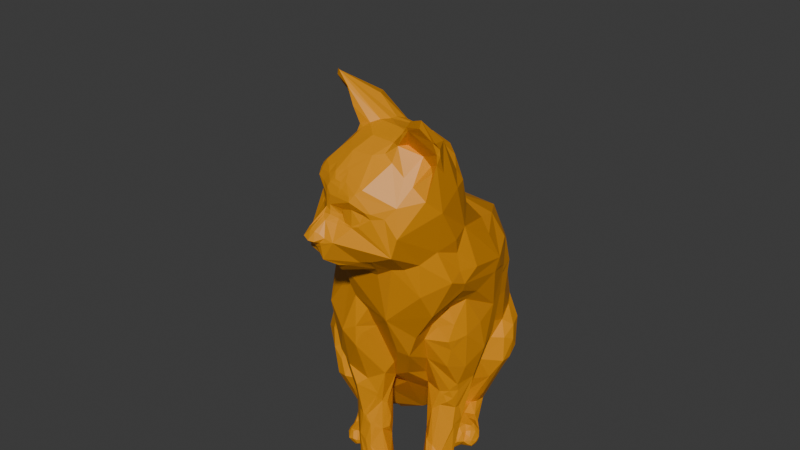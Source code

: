 # Source: Cat.blend  (saved by Blender 4.2.66; exported with 4.5.12 LTS)
import bpy
from mathutils import Matrix  # noqa: F401  (used for matrix-valued properties, if any)

bpy.ops.wm.read_factory_settings(use_empty=True)
scene = bpy.context.scene
scene.name = 'Scene'

# ---- collections
col_collection = bpy.data.collections.new('Collection'); scene.collection.children.link(col_collection)

# ---- materials (node trees are filled in below, after node groups)
mat_material_001 = bpy.data.materials.new('Material.001')

# ---- material node trees
mat_material_001.use_nodes = True; mat_material_001.node_tree.nodes.clear()
_N = mat_material_001.node_tree.nodes; _L = mat_material_001.node_tree.links
n0 = _N.new('ShaderNodeBsdfPrincipled'); n0.name = 'Principled BSDF'; n0.location = (10, 300)
n0.inputs[0].default_value = (0.8004, 0.3036, 0.0, 1.0)
n1 = _N.new('ShaderNodeOutputMaterial'); n1.name = 'Material Output'; n1.location = (300, 300)
_L.new(n0.outputs[0], n1.inputs[0])
n1.is_active_output = True

# ---- world
world_world = bpy.data.worlds.new('World'); scene.world = world_world
world_world.use_nodes = True; world_world.node_tree.nodes.clear()
_N = world_world.node_tree.nodes; _L = world_world.node_tree.links
n0 = _N.new('ShaderNodeOutputWorld'); n0.name = 'World Output'; n0.location = (300, 300)
n1 = _N.new('ShaderNodeBackground'); n1.name = 'Background'; n1.location = (10, 300)
n1.inputs[0].default_value = (0.05088, 0.05088, 0.05088, 1.0)
_L.new(n1.outputs[0], n0.inputs[0])
n0.is_active_output = True
world_world.color = (0.05088, 0.05088, 0.05088)
world_world.use_sun_shadow = False
world_world.sun_shadow_jitter_overblur = 0.0

# ---- meshes
me_low_poly_cat = bpy.data.meshes.new('Low_Poly_Cat')
me_low_poly_cat.from_pydata([(0.03908, 0.08609, 0.01098), (0.0456, 0.01823, 0.0003326), (0.01863, 0.1312, 0.003305), (0.009742, 0.1703, 0.233), (-0.01232, 0.128, 0.2917), (0.07404, 0.1051, 0.3472), (0.1987, -0.2712, 0.3782), (0.1501, -0.2368, 0.3341), (0.187, -0.2308, 0.2982), (-0.07497, 0.1686, 0.1271), (-0.06424, 0.1689, 0.1696), (-0.0569, 0.1812, 0.1172), (-0.05207, 0.02286, 0.01395), (-0.04376, 0.07919, 0.00985), (-0.01967, -0.008379, 0.01169), (-0.1137, 0.1317, 0.1523), (-0.1018, 0.1301, 0.07573), (-0.1323, 0.09804, 0.1428), (0.2029, 0.03737, 0.2925), (0.197, 0.0464, 0.3454), (0.2147, 0.02817, 0.3621), (0.2562, -0.2618, 0.4354), (0.2254, -0.2896, 0.4824), (0.1787, -0.06594, 0.1594), (0.1559, -0.118, 0.1555), (0.1435, -0.04969, 0.0873), (0.04092, -0.1206, 0.1069), (0.02308, -0.09034, 0.06292), (0.06974, -0.09353, 0.06814), (0.02359, -0.14, 0.2058), (0.05004, -0.1551, 0.2221), (0.03852, -0.1577, 0.2566), (0.08601, -0.1303, 0.1275), (0.05032, -0.132, 0.1338), (0.02852, -0.2017, 0.3627), (0.04825, -0.2079, 0.2439), (0.05434, -0.2372, 0.3431), (0.1112, 0.1131, 0.03326), (0.07221, 0.148, 0.0482), (0.1101, 0.1404, 0.0777), (0.03877, 0.1855, 0.1565), (0.111, 0.1543, 0.1812), (0.0675, 0.1607, 0.0715), (0.1105, 0.1455, 0.114), (0.1199, -0.2804, 0.454), (0.1287, -0.2599, 0.3914), (0.09654, -0.2592, 0.4824), (0.1037, -0.2435, 0.4146), (0.1959, 0.09203, 0.2133), (0.209, 0.06044, 0.2148), (0.2153, 0.05236, 0.1927), (0.1733, 0.02895, 0.07218), (0.1929, 0.01636, 0.1221), (0.1535, 0.01743, 0.04787), (0.2268, -0.1361, 0.1981), (0.2321, -0.1322, 0.2026), (0.2031, -0.1762, 0.2649), (0.218, -0.1269, 0.5426), (0.1669, -0.07354, 0.5177), (0.1707, -0.1259, 0.5602), (0.1101, -0.06824, 0.06699), (0.1391, -0.1463, 0.1755), (-0.102, 0.06341, 0.2203), (-0.08226, 0.008049, 0.2703), (-0.05055, 0.0647, 0.2869), (0.001236, 0.0322, 0.3787), (-0.04231, -0.009849, 0.3619), (0.003873, -0.03072, 0.4113), (-0.03677, -0.1222, 0.1171), (-0.01453, -0.1513, 0.1284), (-0.05047, -0.1179, 0.1428), (-0.05174, -0.09861, 0.09653), (-0.07602, -0.09648, 0.147), (-0.09022, -0.05929, 0.1069), (-0.05202, -0.1108, 0.1287), (0.009857, -0.142, 0.09991), (0.01199, -0.1089, 0.05394), (-0.003063, -0.1366, 0.1966), (-0.007439, -0.1514, 0.1589), (0.01139, -0.1461, 0.1679), (-0.1119, -0.04956, 0.1489), (-0.07841, -0.1034, 0.1789), (0.2428, -0.1737, 0.3096), (0.2491, -0.1682, 0.3417), (0.2274, -0.1813, 0.3355), (0.0332, -0.1959, 0.4067), (0.06853, -0.2152, 0.4269), (0.04148, -0.1624, 0.4517), (0.1064, 0.0163, 0.01886), (0.08142, 0.06226, 0.01226), (0.1145, 0.03118, 0.0003482), (0.1567, -0.008842, 0.1124), (0.128, 0.002718, 0.0504), (-0.04063, 0.1661, 0.2118), (0.05155, -0.1709, 0.2098), (0.05899, -0.1613, 0.1735), (0.06221, -0.18, 0.1576), (0.06855, -0.2315, 0.2545), (0.08479, -0.23, 0.2307), (0.09969, -0.2611, 0.3182), (0.1134, -0.1606, 0.06888), (0.1052, -0.1586, 0.0721), (0.1138, -0.1598, 0.08836), (0.1086, -0.1585, 0.08971), (-0.1056, 0.1052, 0.05582), (-0.08545, 0.136, 0.03417), (-0.08824, 0.09838, 0.02196), (-0.07407, -0.00593, 0.03806), (-0.04841, -0.0671, 0.04432), (-0.09886, -0.03277, 0.09478), (0.1437, -0.1827, 0.2112), (0.1335, -0.1928, 0.1558), (0.1209, -0.1628, 0.1862), (0.157, -0.2022, 0.2513), (-0.131, 0.02553, 0.1327), (-0.1276, 0.08436, 0.1195), (-0.09958, 0.04707, 0.042), (-0.1355, 0.05858, 0.1785), (-0.1118, -0.05111, 0.1856), (0.28, -0.1906, 0.5315), (0.2874, -0.167, 0.4582), (0.2771, -0.09298, 0.4389), (0.09017, -0.1553, 0.08633), (0.1069, -0.162, 0.02721), (0.1012, -0.003175, 0.03473), (0.04855, -0.0161, 0.01323), (0.07843, -0.1628, 0.0982), (0.09361, -0.1668, 0.02671), (0.08789, -0.1737, 0.02949), (-0.0878, 0.1436, 0.04974), (0.09105, -0.2292, 0.4655), (0.2174, -0.09822, 0.1093), (0.2229, -0.1086, 0.1085), (0.214, -0.1043, 0.08237), (0.204, -0.1419, 0.1549), (0.1901, -0.1454, 0.1411), (0.1986, -0.1534, 0.07532), (-0.06337, 0.1158, 0.01502), (0.02974, -0.05046, 0.02768), (0.05765, -0.06554, 0.03969), (0.208, -0.1006, 0.07219), (0.1967, -0.09165, 0.08745), (0.2094, -0.09666, 0.08724), (0.1547, 0.05472, 0.03761), (0.1672, 0.09002, 0.09224), (0.2034, 0.04321, 0.1368), (-0.09458, -0.06466, 0.2195), (-0.05173, -0.09722, 0.2345), (-0.07881, -0.05487, 0.2399), (-0.04965, -0.1235, 0.1954), (0.2113, -0.1944, 0.3128), (0.2031, -0.2212, 0.2913), (0.2791, -0.1888, 0.4233), (0.2216, -0.1868, 0.3422), (0.2588, -0.1814, 0.3943), (0.1836, -0.008771, 0.1679), (0.2101, 0.03169, 0.2029), (0.1952, 0.01249, 0.2072), (-0.04931, -0.1032, 0.3116), (-0.01976, -0.1299, 0.2805), (-0.01328, -0.1438, 0.326), (-0.01864, -0.1285, 0.3676), (0.006653, -0.1014, 0.4322), (-0.06117, -0.04008, 0.3387), (0.1496, -0.2443, 0.3482), (0.1487, -0.2552, 0.373), (0.1308, 0.1306, 0.1031), (0.1235, 0.1394, 0.1319), (0.1599, 0.1194, 0.1579), (-0.02037, -0.1006, 0.04557), (-0.001525, -0.1141, 0.04873), (0.2122, -0.1502, 0.05904), (0.1149, 0.09661, 0.01397), (0.01674, -0.05972, 0.02295), (0.04378, -0.09806, 0.03352), (0.04716, -0.09509, 0.02102), (0.1329, -0.2522, 0.3204), (0.1389, -0.2487, 0.3348), (0.2558, -0.07327, 0.2879), (0.2148, -0.03746, 0.255), (0.2387, -0.03174, 0.3375), (0.1154, -0.2206, 0.2111), (0.1278, -0.2104, 0.181), (0.1443, -0.2104, 0.2281), (-0.1147, 0.1227, 0.1796), (0.1987, -0.03697, 0.2491), (0.1754, -0.09422, 0.1517), (0.1889, -0.07146, 0.1444), (0.1993, -0.2899, 0.4659), (0.1358, -0.2837, 0.4635), (0.06905, -0.196, 0.1483), (0.07934, -0.2057, 0.1054), (0.09025, -0.214, 0.158), (0.1586, -0.03023, 0.4918), (0.1137, 0.00446, 0.4548), (0.07661, -0.02901, 0.4711), (0.04294, -0.007092, 0.4265), (0.04058, 0.06309, 0.3812), (-0.09055, -0.02275, 0.2386), (-0.07167, -0.05293, 0.3037), (0.07424, -0.2203, 0.2138), (0.05415, -0.2052, 0.2255), (0.0685, 0.1724, 0.2003), (0.003047, 0.1828, 0.1975), (0.0003403, 0.1887, 0.1536), (0.2618, -0.05875, 0.4053), (0.2634, -0.08485, 0.3466), (0.2571, -0.05865, 0.3501), (0.2365, -0.02435, 0.393), (0.07579, -0.1897, 0.05482), (0.07541, 0.1255, 0.02622), (0.06845, -0.1485, 0.4769), (0.1007, -0.1038, 0.5077), (0.1352, -0.08314, 0.5179), (0.06494, -0.08191, 0.4854), (0.1344, -0.1287, 0.5529), (0.04386, 0.1293, 0.009973), (-0.007071, 0.1124, 0.006711), (0.2491, -0.1347, 0.2467), (0.2319, -0.1615, 0.2534), (0.2438, -0.1042, 0.2117), (0.1508, 0.1266, 0.2296), (0.1463, 0.1115, 0.2901), (0.1708, 0.1015, 0.2477), (0.1838, 0.07914, 0.2407), (0.08647, 0.1148, 0.0002467), (0.1265, 0.05359, 0.0003127), (0.2561, -0.2329, 0.3887), (-0.04227, -0.05268, 0.01387), (-0.05546, 0.01773, 0.0004106), (0.2855, -0.225, 0.4543), (0.1041, 0.1505, 0.2443), (0.09014, 0.1246, 0.3019), (0.1713, -0.1845, 0.2276), (0.1783, -0.1409, 0.1895), (0.1855, -0.1558, 0.2211), (-0.09457, 0.006777, 0.2353), (-0.1305, 0.003158, 0.1909), (0.1704, -0.1306, 0.02665), (0.1718, -0.1354, 0.09119), (0.1689, -0.1213, 0.08909), (-0.02945, -0.1443, 0.1721), (0.005834, -0.1577, 0.1331), (0.2264, -0.1821, 0.3573), (-0.07131, 0.06497, 0.006099), (-0.0666, 0.02331, 0.02075), (0.05994, 0.1042, 0.01543), (0.07047, 0.1007, 0.0003038), (0.02188, -0.1507, 0.1322), (0.07721, -0.1832, 0.4912), (0.1057, -0.1302, 0.528), (0.2011, 0.02786, 0.1317), (0.2131, 0.02738, 0.1576), (0.2127, 0.04765, 0.1569), (-0.01939, -0.1254, 0.2184), (-0.008382, -0.09908, 0.01628), (0.0009576, -0.1494, 0.3611), (0.01306, -0.1535, 0.2751), (0.026, -0.1652, 0.3363), (0.2255, -0.003033, 0.4245), (0.2566, -0.05161, 0.4519), (0.2847, -0.1926, 0.4389), (0.03112, -0.1861, 0.2799), (0.01864, -0.07501, 0.04111), (-0.0002498, -0.06346, 0.0003597), (-0.2216, 0.3034, 0.05215), (-0.2866, 0.3217, 0.04357), (-0.238, 0.2916, 0.03986), (-0.22, 0.3286, 0.0424), (-0.2748, 0.3689, 0.03572), (-0.2842, 0.3431, 0.05211), (0.1811, -0.05131, 0.1714), (0.2153, -0.08022, 0.1499), (0.07173, -0.1895, 0.1052), (0.06199, -0.158, 0.1575), (-0.008496, 0.102, 0.3209), (-0.05111, 0.1343, 0.2486), (0.004594, 0.02355, 0.0003394), (0.01198, -0.01085, 0.0122), (0.2194, -0.2252, 0.3331), (0.1783, 0.00548, 0.01975), (0.1708, 0.0009263, 0.005766), (0.1223, 0.05128, 0.4171), (-0.1044, 0.09266, 0.05321), (0.09349, -0.2248, 0.4758), (0.08586, -0.2102, 0.5007), (-0.09926, 0.03094, 0.2308), (0.09882, -0.2298, 0.1965), (0.009611, -0.1262, 0.0003857), (-0.06026, 0.007825, 0.0004094), (0.1213, -0.2843, 0.4818), (0.1308, -0.3024, 0.485), (0.1131, -0.2903, 0.5011), (0.1255, 0.006376, 0.0353), (-0.03672, 0.1044, 8.941e-11), (0.282, -0.2018, 0.4631), (0.2743, -0.2469, 0.5104), (-0.1085, 0.09111, 0.2086), (-0.06551, 0.1538, 0.2067), (0.2047, -0.1443, 0.1841), (0.2057, -0.1434, 0.1733), (0.2725, -0.1442, 0.4006), (0.1357, -0.1858, 0.1239), (0.1318, -0.1766, 0.1074), (0.1275, -0.2606, 0.3351), (0.03039, -0.08409, 0.4603), (0.01903, -0.1627, 0.4232), (0.01548, -0.1733, 0.4068), (0.1256, 0.1279, 0.07835), (0.123, -0.2563, 0.2956), (0.2042, -0.008851, 0.4755), (0.2618, -0.1566, 0.3878), (0.26, -0.1489, 0.318), (0.03776, -0.1082, 0.04018), (0.04328, -0.1029, 0.03719), (0.01891, -0.1837, 0.3566), (0.0965, -0.143, 0.1671), (0.202, -0.05366, 0.195), (0.1309, -0.2028, 0.1058), (0.1298, -0.2015, 0.1619), (0.1203, -0.2123, 0.123), (0.07069, -0.149, 0.1481), (0.06694, -0.1456, 0.1575), (0.0716, -0.1392, 0.152), (0.1815, -0.05301, 0.1956), (0.06571, -0.2198, 0.2356), (0.2425, -0.1653, 0.2909), (0.2112, 0.06645, 0.1724), (-0.06139, 0.1774, 0.07299), (0.1587, -0.008674, 0.04147), (0.1573, 0.03076, 0.04404), (0.1718, 0.006086, 0.03467), (0.195, -0.01177, 0.2484), (0.1959, 0.04366, 0.2297), (0.1962, -0.03932, 0.2413), (0.2476, -0.04418, 0.3468), (0.2368, -0.0273, 0.3704), (0.225, -0.02822, 0.3375), (0.2146, -0.03173, 0.3021), (0.2567, -0.06375, 0.3284), (0.263, -0.09014, 0.3246), (0.06103, -0.1526, 0.1893), (0.2627, -0.104, 0.2744), (0.2608, -0.2704, 0.4946), (0.2422, -0.2813, 0.4852), (0.1722, -0.1267, 0.1673), (0.2112, -0.1419, 0.1788), (0.2221, -0.1291, 0.1077), (0.2229, -0.1238, 0.1483), (0.09976, -0.1635, 0.02602), (0.2392, -0.1709, 0.3694), (0.177, -0.1414, 0.09624), (-0.03628, -0.1108, 0.0845), (0.2323, -0.02546, 0.3761), (-0.07735, 0.166, 0.06624), (0.2095, -0.114, 0.02826), (0.2208, -0.1279, 0.04254), (-0.1138, 0.08867, 0.07683), (0.2212, -0.1386, 0.1886), (0.2086, -0.02353, 0.2945), (0.1693, -0.1202, 0.09445), (0.1734, -0.1075, 0.09839), (0.09272, -0.2162, 0.08696), (0.08246, -0.2082, 0.09011), (0.2654, -0.1215, 0.3312), (0.04482, -0.1868, 0.2329), (0.04805, -0.1627, 0.2233), (0.2239, -0.1066, 0.1186), (0.2238, -0.1154, 0.1475), (0.073, -0.1904, 0.09346), (0.1878, -0.1513, 0.08624), (0.1893, -0.1092, 0.02676), (0.1791, -0.1134, 0.02647), (0.1244, -0.02144, 0.01712), (0.1355, -0.02688, 0.03314), (0.171, -0.1234, 0.0271), (0.05385, -0.1405, 0.1617), (0.1612, 0.0576, 0.4061), (0.1144, -0.1584, 0.119), (0.2779, -0.2045, 0.4937), (0.2412, -0.06739, 0.4944), (0.08813, -0.1521, 0.1178), (0.1001, -0.1566, 0.09977), (0.2, -0.1659, 0.04076), (0.191, -0.1527, 0.07657), (0.08002, -0.2054, 0.09121), (0.07474, -0.1943, 0.09246), (0.06133, -0.1483, 0.1671), (0.06619, -0.1519, 0.1585), (0.2514, -0.1614, 0.312), (0.144, -0.01935, 0.03802), (0.08407, -0.2095, 0.0822), (0.08272, -0.1971, 0.02812), (0.09235, -0.2143, 0.03218), (0.09239, -0.2157, 0.08172), (0.1032, -0.219, 0.03783), (0.1155, -0.2159, 0.1158), (0.107, -0.2187, 0.07944), (0.1172, -0.2169, 0.09227), (0.1166, -0.2179, 0.07168), (0.1221, -0.212, 0.1116), (0.1339, -0.193, 0.1221), (0.1356, -0.1895, 0.106), (0.1331, -0.1841, 0.09444), (0.1296, -0.1763, 0.08204), (0.142, -0.1949, 0.03924), (0.0824, -0.185, 0.02847), (0.1234, -0.1696, 0.07285), (0.1216, -0.1675, 0.09328), (0.1313, -0.1727, 0.03321), (0.1379, -0.1835, 0.03574), (0.1126, -0.1624, 0.02772), (0.201, -0.1094, 0.02709), (0.2033, -0.08578, 0.1168), (0.1716, -0.14, 0.05093), (0.171, -0.1393, 0.02745), (0.1723, -0.1353, 0.09832), (0.1752, -0.1411, 0.08511), (0.1753, -0.1501, 0.03104), (0.184, -0.1581, 0.03719), (0.1931, -0.1648, 0.04069), (0.1838, -0.1515, 0.08087), (0.1376, -0.2037, 0.04349), (0.1316, -0.01898, 0.0003859), (0.2055, -0.2963, 0.475), (0.2103, -0.3061, 0.4864), (0.1634, -0.3014, 0.4754), (0.1775, 0.06442, 0.3805), (0.1637, -0.3404, 0.4939), (0.1583, -0.3418, 0.4962), (0.1353, -0.3302, 0.4938), (0.2014, -0.3295, 0.5036), (0.2121, -0.3247, 0.5053), (0.1826, -0.3332, 0.4941), (0.1613, -0.3238, 0.4752), (0.03643, -0.1088, 0.0003398), (0.1243, -0.3075, 0.4957), (0.1706, -0.3377, 0.4925), (0.1403, -0.3351, 0.4954), (0.2235, -0.1478, 0.03849), (0.228, -0.14, 0.03267), (0.04311, -0.0966, 0.009937), (0.04062, -0.1038, 0.0007596), (0.1305, -0.3229, 0.4929), (0.2216, -0.1256, 0.03095), (0.2159, -0.1187, 0.03029), (0.147, -0.3422, 0.5018), (0.1157, -0.2195, 0.04149), (0.1289, -0.2158, 0.04431), (0.219, -0.1552, 0.03874), (0.211, -0.1624, 0.04004), (0.02115, -0.1226, 0.04517), (0.02607, -0.1179, 0.04598), (0.01134, -0.1267, 0.04077), (0.004518, -0.1279, 0.0117), (0.004391, -0.1264, 0.02875), (0.007428, -0.1273, 0.03766), (0.1465, -0.01198, 0.0003177), (0.1665, -0.001123, 0.0003595), (0.09333, -0.2374, 0.4433), (0.01561, 0.1519, 0.01126), (-0.03022, 0.1447, 0.01494), (-0.04333, 0.1786, 0.06537), (-0.2949, 0.3636, 0.03908), (-0.3055, 0.3422, 0.03019), (-0.02874, 0.1674, 0.03325), (-0.02597, 0.1825, 0.07149), (0.01277, 0.1681, 0.03866), (-0.05303, 0.1891, 0.02191), (-0.06326, 0.1832, 0.004598), (-0.07188, 0.2476, 0.003022), (-0.1317, 0.3169, 0.02189), (-0.1329, 0.305, 0.002636), (-0.2207, 0.3247, 0.007152), (-0.09823, 0.1835, 0.02871), (-0.09454, 0.2337, 0.04618), (-0.1641, 0.2799, 0.01812), (-0.2329, 0.3024, 0.002281), (-0.1346, 0.2863, 0.001883), (-0.2771, 0.3578, 0.007572), (-0.2201, 0.3357, 0.0257), (-0.151, 0.276, 0.03855), (-0.2856, 0.3126, 0.01994), (-0.09316, 0.1818, 0.009451), (-0.09127, 0.2317, 0.001342), (-0.02249, 0.1082, 0.0005318), (-0.09122, 0.2886, 0.03709), (-0.06956, 0.261, 0.0153), (-0.1277, 0.2871, 0.04671), (-0.1251, 0.2569, 0.02739), (-0.0671, 0.1858, 0.04793), (-0.05072, 0.1752, 0.03673), (-0.1708, 0.3123, 0.0513), (-0.3008, 0.3587, 0.02119), (-0.279, 0.3372, 0.001002), (-0.1053, 0.2261, 0.02283), (-0.09337, 0.27, 0.0007983), (0.2758, -0.102, 0.417), (0.125, -0.2104, 0.1732), (0.0667, -0.1394, 0.1544), (0.06445, -0.183, 0.1465), (0.06974, -0.1943, 0.1373), (0.1208, -0.1653, 0.03102), (0.2153, -0.1383, 0.1627), (0.2238, -0.1325, 0.1717), (0.2301, -0.1265, 0.1875), (0.1911, -0.04404, 0.2255), (0.09479, -0.2315, 0.493), (0.2851, -0.2172, 0.5218), (0.02012, -0.1669, 0.3527), (0.2691, -0.1132, 0.4848), (0.2508, -0.1085, 0.5059), (0.2745, -0.1804, 0.5628), (0.2221, -0.1254, 0.1072), (0.2222, -0.1252, 0.1132), (0.2237, -0.1127, 0.1184), (0.09296, -0.2151, 0.1365), (0.1083, -0.2177, 0.1304), (0.1013, -0.2177, 0.1335), (0.1017, -0.2179, 0.1273), (0.1077, -0.2178, 0.1216), (0.1275, 0.09164, 0.3606), (0.2713, -0.08253, 0.4169), (0.0204, -0.1811, 0.3785), (0.1075, -0.2803, 0.4967), (0.1017, -0.2768, 0.5069), (0.2209, -0.327, 0.5096), (0.2168, -0.3152, 0.4973), (0.2116, -0.09047, 0.1108), (0.07351, -0.1896, 0.08316), (0.0749, -0.193, 0.08168), (0.07738, -0.1985, 0.0813), (0.08047, -0.2051, 0.08192), (0.2068, -0.08416, 0.1265), (0.2127, -0.08757, 0.1219), (0.2168, -0.09313, 0.1208), (0.1077, -0.2188, 0.07624), (0.128, -0.03176, 0.01584), (0.1423, -0.05307, 0.0003619), (0.1851, -0.00803, 0.01314), (0.1974, -0.04851, 0.01249), (0.2022, -0.0446, 0.02114), (0.1906, -0.05186, 0.01754), (0.1662, -0.06398, 0.02455), (0.1619, -0.05694, 0.03471), (0.1542, -0.05963, 0.03563), (0.2043, -0.02508, 0.02014), (0.2059, -0.03586, 0.0153), (0.1857, -0.003013, 0.03064), (0.2009, -0.02028, 0.02865), (0.187, -0.006385, 0.02038), (0.1618, -0.04262, 0.0003185), (0.1959, -0.03594, 0.0003374), (0.1793, -0.04421, 0.0003612), (0.1733, -0.06049, 0.0003847), (0.1528, -0.0675, 0.02011), (0.1675, -0.06477, 0.01468), (0.1564, -0.06551, 0.01051), (0.1839, -0.06107, 0.01888), (0.1868, -0.05287, 0.03495), (0.1763, -0.05873, 0.03685), (0.2003, -0.03056, 0.03297), (0.188, -0.04258, 0.03454), (0.1804, -0.03436, 0.04079), (0.19, -0.03126, 0.04049), (0.1368, -0.06354, 0.02045), (0.1382, -0.05767, 0.0319), (0.132, -0.05671, 0.02329), (0.1631, -0.05607, 0.005334), (0.1559, -0.05664, 0.0003693), (0.1336, -0.05618, 0.01003), (0.1437, -0.06698, 0.01469), (0.1465, -0.06136, 0.004523), (0.181, -0.005941, 0.03373), (0.2034, -0.02682, 0.01148), (0.1904, -0.02072, 0.003073), (0.1352, -0.0396, 0.03432), (0.1898, -0.04584, 0.02953), (0.1988, -0.04445, 0.02735), (0.1953, -0.0386, 0.03634), (0.1897, -0.02119, 0.0397), (0.2022, -0.04382, 0.00919), (0.2015, -0.02996, 0.00602), (0.1996, -0.03967, 0.00459), (0.1554, -0.04478, 0.03999), (0.1781, -0.04859, 0.04079), (0.1708, -0.03848, 0.04268), (0.1458, -0.05885, 0.03494), (0.1308, -0.0442, 0.02848), (0.1721, -0.01466, 0.03983), (0.1717, -0.06645, 0.008795), (0.1838, -0.04729, 0.005592), (0.09816, -0.1663, 0.0117), (0.09128, -0.1713, 0.01339), (0.1111, -0.1652, 0.006697), (0.1003, -0.2153, 0.0003372), (0.1204, -0.1686, 0.0004262), (0.1351, -0.2317, 0.0003278), (0.09081, -0.1832, 0.000382), (0.1003, -0.2239, 0.0297), (0.1224, -0.2397, 0.02894), (0.1453, -0.2057, 0.03544), (0.1663, -0.2018, 0.02781), (0.1481, -0.1984, 0.03452), (0.1247, -0.2401, 0.0003828), (0.1513, -0.2401, 0.009601), (0.1363, -0.2382, 0.02036), (0.1358, -0.2372, 0.004335), (0.1655, -0.1918, 0.01604), (0.1467, -0.1833, 0.0247), (0.1539, -0.1863, 0.0004068), (0.1713, -0.2197, 0.01295), (0.1687, -0.2184, 0.003861), (0.1744, -0.2076, 0.005588), (0.1426, -0.2165, 0.032), (0.1274, -0.2237, 0.03387), (0.1326, -0.2278, 0.02633), (0.08854, -0.2121, 0.01676), (0.08527, -0.2, 0.01065), (0.1038, -0.2332, 0.004945), (0.15, -0.1812, 0.005441), (0.123, -0.1669, 0.01116), (0.1597, -0.2233, 0.0195), (0.1628, -0.2228, 0.004991), (0.1487, -0.2151, 0.02769), (0.1629, -0.2136, 0.02918), (0.1574, -0.2294, 0.02466), (0.1613, -0.2324, 0.01114), (0.1284, -0.2444, 0.009106), (0.1058, -0.2366, 0.02524), (0.1003, -0.2338, 0.01248), (0.1189, -0.2458, 0.01373), (0.121, -0.2443, 0.02554), (0.1504, -0.2379, 0.0004216), (0.1585, -0.2197, 0.0003297), (0.155, -0.2359, 0.0227), (0.1494, -0.2406, 0.01895), (0.1444, -0.2362, 0.02755), (0.1714, -0.2074, 0.0004034), (0.1741, -0.2097, 0.0198), (0.1686, -0.1945, 0.007103), (0.1534, -0.1822, 0.01265), (0.08824, -0.1955, 0.0004108), (0.116, -0.2412, 0.0004188), (0.1096, -0.2327, 0.0003487), (0.1309, -0.2423, 0.02308), (0.08351, -0.1908, 0.01248), (0.1611, -0.2317, 0.0004656), (0.134, -0.1746, 0.02787), (0.1344, -0.2351, 0.02454), (0.08685, -0.1771, 0.01564), (0.1691, -0.2203, 0.02154), (0.09601, -0.1718, 0.0004216), (0.1041, -0.1677, 0.0004392), (0.1682, -0.1977, 0.0004284), (0.1515, -0.2319, 0.02799), (0.01566, -0.1441, 0.0301), (0.03006, -0.1325, 0.03744), (0.04383, -0.1594, 0.01213), (0.05383, -0.1523, 0.03214), (0.03899, -0.1575, 0.02815), (0.04465, -0.151, 0.0003444), (0.01595, -0.1627, 0.0206), (0.01221, -0.1494, 0.01941), (0.01729, -0.1634, 0.009711), (0.03291, -0.1701, 0.01632), (0.03344, -0.163, 0.0003741), (0.03895, -0.1656, 0.005738), (0.03854, -0.1258, 0.03845), (0.0162, -0.1519, 0.006887), (0.00584, -0.1375, 0.01914), (0.06578, -0.1128, 0.02715), (0.06127, -0.1073, 0.01832), (0.06942, -0.1262, 0.02843), (0.05866, -0.1388, 0.02782), (0.05915, -0.1148, 0.0003905), (0.05945, -0.1244, 0.0003741), (0.02772, -0.1485, 0.03204), (0.04349, -0.1431, 0.03334), (0.01619, -0.1587, 0.02633), (0.01271, -0.1451, 0.02632), (0.02982, -0.1654, 0.02839), (0.0218, -0.1627, 0.02887), (0.02327, -0.1699, 0.01358), (0.05413, -0.1558, 0.01145), (0.05029, -0.1279, 0.000324), (0.05644, -0.1425, 0.0003857), (0.06248, -0.1445, 0.01908), (0.06193, -0.1373, 0.01824), (0.0631, -0.143, 0.01056), (0.06032, -0.1338, 0.009338), (0.06705, -0.1307, 0.01433), (0.0398, -0.167, 0.01427), (0.05168, -0.1529, 0.004302), (0.06852, -0.1188, 0.01506), (0.06934, -0.1185, 0.02952), (0.02104, -0.1496, 0.0003523), (0.06237, -0.1107, 0.008205), (0.02171, -0.1614, 0.0003984), (0.03487, -0.1614, 0.03119), (0.2257, -0.166, 0.03175), (0.2343, -0.1632, 0.03262), (0.1809, -0.1829, 0.02213), (0.1701, -0.1462, 0.01732), (0.2083, -0.1788, 0.0329), (0.2247, -0.1251, 0.02314), (0.2414, -0.1491, 0.02671), (0.2019, -0.1064, 0.01424), (0.2154, -0.1139, 0.01249), (0.2325, -0.1318, 0.01269), (0.194, -0.1925, 0.02641), (0.2201, -0.1938, 0.0112), (0.2296, -0.183, 0.0004168), (0.2268, -0.1898, 0.01629), (0.1756, -0.1164, 0.01235), (0.1792, -0.1163, 0.0004289), (0.1709, -0.1334, 0.0004401), (0.2298, -0.1382, 0.0003885), (0.2437, -0.1553, 0.0004087), (0.2046, -0.193, 0.027), (0.1902, -0.1955, 0.01475), (0.1776, -0.1717, 0.005014), (0.1846, -0.188, 0.02489), (0.1842, -0.1095, 0.01132), (0.1734, -0.1465, 0.0003895), (0.2393, -0.1675, 0.0003326), (0.2067, -0.1869, 0.0003492), (0.1887, -0.1107, 0.0004212), (0.1697, -0.1434, 0.006734), (0.2085, -0.1142, 0.004015), (0.2109, -0.1889, 0.02425), (0.219, -0.1906, 0.0265), (0.2181, -0.1757, 0.0339), (0.2122, -0.1916, 0.01499), (0.2062, -0.1957, 0.01513), (0.2335, -0.1782, 0.02168), (0.2375, -0.1781, 0.009371), (0.2299, -0.1841, 0.02525), (0.2475, -0.1633, 0.02305), (0.2482, -0.1559, 0.01535), (0.1763, -0.1616, 0.0004077), (0.1848, -0.1883, 0.004001), (0.1949, -0.1958, 0.007362), (0.2391, -0.1746, 0.0004195), (0.2466, -0.1642, 0.004672), (0.2177, -0.1918, 0.000449), (0.2453, -0.1721, 0.01583), (0.1811, -0.1854, 0.008316), (0.1929, -0.1897, 0.0003734), (0.1603, -0.3217, 0.6303), (0.1679, -0.3068, 0.6454), (0.1525, -0.3218, 0.6285), (0.1624, -0.2969, 0.6532), (0.2835, -0.2861, 0.6067), (0.2656, -0.3252, 0.5589), (0.2909, -0.2581, 0.582), (0.09649, -0.1617, 0.5583), (0.2022, -0.1425, 0.5936), (0.2003, -0.1585, 0.6373), (0.2313, -0.1656, 0.6359), (0.08563, -0.2109, 0.5246), (0.08555, -0.1844, 0.5501), (0.1439, -0.3088, 0.6344), (0.08372, -0.2713, 0.574), (0.09719, -0.1987, 0.5946), (0.09934, -0.2899, 0.6156), (0.111, -0.2288, 0.6451), (0.09041, -0.269, 0.5848), (0.1059, -0.2202, 0.6335), (0.1477, -0.149, 0.5996), (0.2526, -0.2949, 0.6366), (0.2592, -0.3185, 0.6013), (0.2658, -0.2921, 0.6255), (0.1673, -0.1888, 0.67), (0.1657, -0.2057, 0.6763), (0.2001, -0.1937, 0.6678), (0.2191, -0.2648, 0.6761), (0.1762, -0.2703, 0.6712), (0.2189, -0.2764, 0.673), (0.1999, -0.2987, 0.6565), (0.1951, -0.2393, 0.6799), (0.2237, -0.2378, 0.6779), (0.1004, -0.2117, 0.622), (0.09738, -0.2095, 0.6048), (0.2563, -0.3263, 0.5268), (0.0808, -0.2591, 0.5399), (0.1582, -0.233, 0.6786), (0.1366, -0.2696, 0.6564), (0.2833, -0.2024, 0.6107), (0.2677, -0.202, 0.6451), (0.2825, -0.2178, 0.6313), (0.1095, -0.1786, 0.6113), (0.1007, -0.1888, 0.6002), (0.2977, -0.2816, 0.663), (0.1592, -0.1589, 0.6354), (0.2293, -0.1526, 0.5806), (0.2323, -0.2956, 0.653), (0.2513, -0.1921, 0.6545), (0.2067, -0.1788, 0.6578), (0.2295, -0.2029, 0.6703), (0.1488, -0.2444, 0.6747), (0.1667, -0.1647, 0.6463), (0.1317, -0.1611, 0.6184), (0.1491, -0.1582, 0.6294), (0.2964, -0.2649, 0.6463), (0.2936, -0.2288, 0.6101), (0.2131, -0.3188, 0.6377), (0.1404, -0.2507, 0.6674), (0.1658, -0.2185, 0.6774), (0.2591, -0.2249, 0.6703), (0.2169, -0.2915, 0.6612), (0.2893, -0.2795, 0.648), (0.2967, -0.2669, 0.6939), (0.225, -0.2495, 0.6794), (0.1759, -0.3213, 0.6339), (0.2088, -0.3352, 0.6256), (0.1357, -0.3023, 0.6354), (0.1385, -0.2886, 0.6475), (0.1283, -0.2851, 0.645), (0.1317, -0.2532, 0.6594), (0.1238, -0.2457, 0.655), (0.1273, -0.2364, 0.6631), (0.3041, -0.2825, 0.6778), (0.1335, -0.2201, 0.6793), (0.133, -0.2206, 0.666), (0.1314, -0.2304, 0.6662), (0.08223, -0.1966, 0.6738), (0.1152, -0.1768, 0.6963), (0.1293, -0.198, 0.7011), (0.2409, -0.2719, 0.6742), (0.264, -0.2678, 0.662), (0.2553, -0.2898, 0.7041), (0.07822, -0.2302, 0.7337), (0.1004, -0.201, 0.6369), (0.1109, -0.1967, 0.645), (0.09174, -0.1994, 0.6495), (0.07307, -0.2108, 0.7142), (0.07179, -0.2268, 0.7242), (0.07361, -0.218, 0.7098), (0.1129, -0.1991, 0.6817), (0.115, -0.2421, 0.6904), (0.09954, -0.2362, 0.7157), (0.2797, -0.271, 0.6528), (0.07845, -0.208, 0.6935), (0.1257, -0.2068, 0.6626), (0.1165, -0.1978, 0.6529), (0.3007, -0.2858, 0.68), (0.2449, -0.2879, 0.6898), (0.2344, -0.2858, 0.6754), (0.09383, -0.2322, 0.7141), (0.07239, -0.2257, 0.7339), (0.2438, -0.2871, 0.6965), (0.3055, -0.295, 0.7006), (0.3047, -0.2846, 0.6889), (0.2885, -0.304, 0.7315), (0.08233, -0.2022, 0.6732), (0.2841, -0.3018, 0.7177), (0.3, -0.2943, 0.7004), (0.1113, -0.2382, 0.6921), (0.2538, -0.2914, 0.7088), (0.2643, -0.2958, 0.7215), (0.1256, -0.2378, 0.6739), (0.1303, -0.245, 0.6686), (0.1387, -0.3205, 0.6204), (0.1536, -0.36, 0.5446), (0.1539, -0.347, 0.5621), (0.1464, -0.3618, 0.547), (0.1723, -0.3431, 0.5602), (0.1751, -0.3427, 0.5608), (0.1724, -0.3391, 0.5672), (0.184, -0.3417, 0.5625), (0.185, -0.3402, 0.5648), (0.133, -0.3312, 0.4948), (0.1274, -0.3243, 0.4941), (0.1299, -0.3551, 0.5466), (0.1493, -0.3384, 0.5795), (0.1238, -0.3403, 0.5429), (0.1776, -0.3586, 0.5381), (0.1037, -0.3247, 0.5221), (0.1343, -0.3556, 0.524), (0.1268, -0.3633, 0.5354), (0.1289, -0.3507, 0.5281), (0.1797, -0.3389, 0.5834), (0.1992, -0.3423, 0.5899), (0.1903, -0.3424, 0.5903), (0.1762, -0.3395, 0.5846), (0.1852, -0.3417, 0.5888), (0.1985, -0.3421, 0.5637), (0.212, -0.3397, 0.5721), (0.2163, -0.3372, 0.5846), (0.2081, -0.342, 0.5906), (0.09335, -0.2747, 0.583), (0.1141, -0.3088, 0.6153), (0.1313, -0.317, 0.6189), (0.1312, -0.312, 0.625), (0.1569, -0.3572, 0.5046), (0.1588, -0.3442, 0.4972), (0.1643, -0.3432, 0.4949), (0.09787, -0.283, 0.5875), (0.1469, -0.3336, 0.6067), (0.1301, -0.3223, 0.6077), (0.1473, -0.3362, 0.5959), (0.207, -0.344, 0.6154), (0.2027, -0.3422, 0.6168), (0.2152, -0.3376, 0.6223), (0.1501, -0.3313, 0.6144), (0.1819, -0.3332, 0.6234), (0.1787, -0.3389, 0.6134), (0.1985, -0.3461, 0.6102), (0.1715, -0.3408, 0.4936), (0.1742, -0.3379, 0.579), (0.1727, -0.3377, 0.5745), (0.178, -0.3368, 0.5747), (0.2004, -0.349, 0.604), (0.1569, -0.3392, 0.5998), (0.1576, -0.3403, 0.585), (0.1371, -0.3598, 0.5473), (0.1479, -0.3446, 0.5649), (0.1474, -0.3415, 0.5692), (0.1399, -0.3689, 0.5337), (0.2097, -0.3417, 0.5665), (0.2168, -0.3391, 0.5753), (0.1993, -0.3423, 0.5618), (0.132, -0.3211, 0.5774), (0.1245, -0.317, 0.5891), (0.1288, -0.3164, 0.5765), (0.1735, -0.3382, 0.613), (0.1722, -0.3333, 0.6204), (0.1149, -0.2992, 0.627), (0.2289, -0.3371, 0.5818), (0.2222, -0.3414, 0.5917), (0.2175, -0.3381, 0.5861), (0.1039, -0.2916, 0.5876), (0.1109, -0.3116, 0.6071), (0.1076, -0.3033, 0.6152), (0.111, -0.2941, 0.6262), (0.1222, -0.3427, 0.5313), (0.1309, -0.3493, 0.5223), (0.1748, -0.3414, 0.6062), (0.2466, -0.3284, 0.5847), (0.149, -0.3669, 0.5334), (0.1634, -0.3598, 0.5328), (0.1555, -0.3594, 0.5257), (0.1616, -0.3583, 0.5397), (0.1542, -0.3604, 0.5314), (0.2302, -0.3382, 0.5907), (0.1595, -0.3305, 0.6209), (0.197, -0.3419, 0.5768), (0.1952, -0.3417, 0.5693), (0.1225, -0.314, 0.5686), (0.1304, -0.3235, 0.5656), (0.1197, -0.3397, 0.5385), (0.1103, -0.3059, 0.5637), (0.1085, -0.3008, 0.5931), (0.1157, -0.3096, 0.5908), (0.1174, -0.3124, 0.5927), (0.1092, -0.3007, 0.5903), (0.1058, -0.292, 0.579), (0.09806, -0.2834, 0.5791), (0.1438, -0.3503, 0.5083), (0.1428, -0.3431, 0.5024), (0.1485, -0.3444, 0.5022), (0.1462, -0.3515, 0.5076), (0.1455, -0.3557, 0.5189), (0.1582, -0.341, 0.5764), (0.1248, -0.3177, 0.5902), (0.159, -0.3421, 0.5705), (0.1492, -0.3561, 0.5143), (0.1432, -0.357, 0.5226), (0.1994, -0.3435, 0.5922), (0.1229, -0.3462, 0.5317), (0.1226, -0.3532, 0.5341), (0.117, -0.3114, 0.5641), (0.1134, -0.305, 0.5664), (0.1385, -0.337, 0.497), (0.1087, -0.2964, 0.5718), (0.105, -0.2941, 0.571), (0.1209, -0.3438, 0.5094), (0.1138, -0.3041, 0.579), (0.1171, -0.3069, 0.572), (0.1939, -0.3414, 0.5854), (0.1698, -0.3179, 0.6357), (0.1452, -0.2909, 0.6491), (0.1912, -0.343, 0.5915), (0.1175, -0.3096, 0.5794), (0.1148, -0.3075, 0.5867), (0.191, -0.3411, 0.5762)], [], [(0, 1, 2), (3, 4, 5), (6, 7, 8), (9, 10, 11), (12, 13, 14), (15, 16, 17), (18, 19, 20), (21, 22, 6), (23, 24, 25), (26, 27, 28), (29, 30, 31), (26, 32, 33), (34, 35, 36), (37, 38, 39), (40, 41, 42), (41, 43, 42), (42, 43, 39), (6, 44, 45), (44, 46, 47), (48, 49, 50), (51, 52, 53), (54, 55, 56), (57, 58, 59), (60, 25, 24), (32, 60, 61), (62, 63, 64), (65, 66, 67), (68, 69, 70), (71, 72, 73), (74, 72, 71), (75, 76, 26), (77, 78, 79), (80, 72, 81), (82, 83, 84), (85, 86, 87), (88, 89, 90), (52, 91, 92), (93, 4, 3), (94, 95, 96), (97, 98, 99), (100, 101, 102), (102, 101, 103), (104, 105, 106), (107, 108, 109), (110, 111, 112), (110, 8, 113), (114, 115, 116), (117, 17, 115), (81, 118, 80), (119, 120, 121), (122, 101, 123), (0, 89, 124), (124, 60, 125), (126, 127, 128), (23, 92, 91), (16, 15, 129), (36, 97, 99), (47, 130, 86), (131, 132, 133), (134, 135, 136), (106, 105, 137), (28, 138, 139), (140, 141, 142), (143, 144, 145), (146, 147, 148), (147, 146, 149), (150, 151, 56), (152, 153, 154), (155, 156, 157), (158, 159, 160), (161, 162, 163), (164, 6, 165), (39, 43, 166), (166, 43, 167), (166, 167, 168), (169, 170, 69), (134, 136, 171), (172, 144, 143), (173, 174, 175), (86, 36, 47), (176, 7, 177), (178, 179, 180), (181, 182, 183), (184, 10, 15), (185, 180, 179), (186, 23, 187), (44, 188, 189), (36, 35, 97), (190, 191, 192), (193, 194, 195), (196, 194, 197), (198, 199, 63), (192, 200, 201), (202, 40, 203), (203, 204, 10), (205, 206, 207), (207, 208, 205), (47, 45, 44), (128, 209, 126), (210, 38, 37), (65, 67, 196), (176, 113, 7), (86, 211, 87), (76, 27, 26), (212, 213, 214), (59, 213, 215), (38, 210, 216), (217, 2, 1), (61, 33, 32), (218, 219, 55), (55, 220, 218), (221, 222, 223), (49, 48, 224), (225, 172, 226), (172, 225, 210), (21, 6, 227), (188, 6, 22), (107, 228, 108), (229, 12, 14), (230, 21, 227), (221, 231, 222), (231, 232, 222), (233, 234, 235), (112, 61, 110), (236, 237, 198), (233, 24, 234), (238, 239, 240), (40, 202, 41), (41, 231, 221), (192, 201, 190), (70, 241, 81), (79, 78, 242), (60, 124, 92), (36, 86, 85), (243, 154, 153), (116, 107, 109), (244, 12, 245), (246, 210, 247), (242, 248, 79), (86, 130, 211), (249, 250, 211), (156, 50, 49), (251, 145, 252), (252, 145, 253), (254, 147, 149), (158, 147, 159), (61, 24, 233), (60, 139, 125), (255, 170, 169), (256, 257, 258), (160, 161, 158), (259, 260, 205), (261, 121, 120), (31, 262, 258), (263, 173, 138), (14, 173, 264), (265, 266, 267), (268, 269, 270), (187, 271, 272), (225, 90, 247), (90, 89, 247), (203, 40, 204), (0, 124, 1), (126, 273, 274), (64, 275, 276), (14, 277, 278), (278, 1, 125), (279, 153, 227), (227, 6, 279), (145, 51, 143), (143, 280, 281), (115, 114, 117), (17, 16, 104), (282, 194, 193), (107, 116, 244), (104, 106, 283), (284, 285, 130), (130, 285, 249), (277, 14, 13), (173, 14, 278), (286, 62, 117), (198, 237, 146), (89, 246, 247), (192, 287, 200), (25, 60, 92), (92, 23, 25), (264, 229, 14), (288, 289, 264), (290, 291, 292), (158, 161, 163), (293, 53, 92), (92, 124, 293), (13, 137, 294), (233, 151, 8), (151, 6, 8), (295, 296, 230), (64, 276, 62), (276, 297, 62), (276, 298, 184), (299, 234, 135), (135, 300, 299), (124, 89, 88), (293, 124, 88), (63, 286, 236), (63, 236, 198), (261, 152, 301), (302, 303, 112), (165, 45, 304), (45, 165, 6), (80, 118, 237), (162, 87, 305), (306, 162, 307), (172, 308, 144), (8, 110, 233), (233, 110, 61), (304, 45, 99), (98, 181, 309), (259, 310, 260), (93, 276, 4), (276, 275, 4), (301, 311, 206), (83, 312, 311), (313, 314, 263), (174, 263, 314), (31, 258, 257), (315, 258, 262), (244, 245, 107), (107, 245, 289), (61, 112, 316), (272, 271, 317), (213, 193, 195), (213, 195, 214), (255, 169, 108), (318, 319, 320), (182, 319, 183), (321, 322, 323), (321, 316, 112), (324, 317, 271), (196, 67, 195), (194, 196, 195), (98, 309, 99), (325, 98, 97), (60, 32, 28), (33, 61, 323), (195, 305, 214), (305, 87, 211), (312, 326, 218), (10, 204, 11), (48, 50, 327), (50, 252, 253), (50, 156, 252), (44, 189, 46), (188, 44, 6), (9, 11, 328), (53, 293, 329), (330, 331, 143), (24, 61, 60), (234, 299, 235), (276, 184, 297), (279, 151, 150), (6, 151, 279), (332, 157, 333), (332, 155, 157), (310, 282, 193), (334, 332, 185), (195, 67, 305), (94, 96, 190), (201, 94, 190), (149, 241, 77), (241, 149, 81), (207, 335, 336), (336, 335, 180), (337, 180, 338), (81, 146, 118), (149, 146, 81), (207, 206, 339), (339, 206, 340), (335, 207, 339), (341, 95, 94), (220, 178, 342), (312, 218, 342), (230, 296, 343), (21, 343, 344), (193, 58, 57), (310, 193, 57), (24, 23, 186), (345, 24, 186), (29, 31, 254), (77, 254, 149), (106, 137, 244), (106, 244, 116), (300, 346, 299), (171, 347, 134), (134, 347, 348), (122, 123, 349), (152, 154, 301), (243, 350, 154), (242, 78, 69), (5, 4, 275), (148, 199, 198), (146, 148, 198), (1, 124, 125), (242, 69, 75), (242, 75, 248), (247, 210, 225), (90, 225, 226), (228, 107, 289), (228, 255, 108), (221, 168, 41), (168, 48, 327), (221, 223, 48), (351, 234, 345), (24, 345, 234), (0, 246, 89), (202, 231, 41), (3, 231, 202), (212, 211, 250), (215, 212, 250), (127, 126, 122), (185, 179, 334), (329, 331, 53), (69, 352, 169), (352, 108, 169), (48, 168, 221), (337, 259, 353), (353, 336, 337), (337, 336, 180), (143, 281, 172), (280, 143, 331), (270, 266, 265), (129, 9, 354), (129, 15, 9), (155, 52, 252), (52, 251, 252), (355, 140, 356), (356, 140, 133), (142, 133, 140), (66, 162, 67), (67, 162, 305), (276, 93, 298), (114, 237, 117), (304, 99, 309), (330, 143, 51), (52, 92, 53), (7, 6, 164), (8, 7, 113), (7, 164, 177), (32, 26, 28), (75, 26, 248), (93, 203, 10), (283, 357, 104), (104, 357, 17), (17, 357, 115), (346, 358, 299), (299, 358, 56), (56, 235, 299), (359, 18, 20), (20, 337, 359), (358, 54, 56), (28, 139, 60), (138, 28, 27), (240, 360, 361), (362, 191, 363), (206, 364, 340), (151, 235, 56), (183, 176, 309), (305, 211, 214), (262, 31, 365), (365, 31, 366), (34, 262, 35), (272, 220, 367), (220, 368, 367), (262, 365, 35), (97, 35, 325), (243, 83, 350), (83, 243, 84), (84, 243, 153), (58, 213, 59), (193, 213, 58), (279, 150, 153), (47, 99, 45), (254, 257, 159), (159, 257, 160), (125, 173, 278), (138, 125, 139), (183, 110, 113), (176, 183, 113), (3, 202, 203), (93, 3, 203), (27, 76, 263), (138, 27, 263), (66, 163, 162), (147, 254, 159), (354, 9, 328), (21, 344, 22), (224, 48, 223), (1, 278, 277), (173, 125, 138), (212, 215, 213), (232, 231, 3), (3, 5, 232), (39, 166, 308), (39, 308, 37), (126, 369, 273), (224, 333, 49), (156, 333, 157), (172, 37, 308), (172, 210, 37), (29, 254, 77), (91, 52, 155), (39, 38, 42), (351, 370, 135), (237, 114, 80), (187, 371, 372), (229, 245, 12), (13, 12, 244), (321, 323, 316), (316, 323, 61), (293, 373, 374), (187, 375, 361), (240, 361, 375), (375, 187, 372), (183, 319, 110), (111, 319, 318), (108, 71, 73), (77, 79, 376), (376, 79, 248), (255, 228, 288), (33, 248, 26), (376, 248, 33), (214, 211, 212), (31, 257, 254), (218, 220, 342), (310, 377, 282), (378, 321, 112), (270, 265, 268), (296, 295, 379), (57, 380, 310), (63, 62, 286), (237, 286, 117), (286, 237, 236), (321, 122, 126), (122, 381, 382), (249, 211, 130), (75, 69, 170), (383, 136, 384), (23, 271, 187), (191, 385, 363), (369, 386, 273), (184, 298, 10), (10, 298, 93), (234, 351, 135), (245, 229, 289), (289, 229, 264), (170, 76, 75), (17, 184, 15), (359, 337, 338), (77, 241, 78), (69, 78, 241), (2, 216, 0), (343, 21, 230), (65, 196, 197), (90, 373, 88), (373, 293, 88), (50, 253, 327), (321, 381, 122), (183, 309, 181), (341, 387, 95), (274, 388, 321), (51, 53, 330), (330, 53, 331), (82, 389, 83), (312, 83, 389), (16, 129, 105), (333, 156, 49), (156, 155, 252), (329, 293, 390), (374, 390, 293), (273, 386, 191), (191, 386, 385), (391, 392, 393), (394, 391, 393), (395, 394, 393), (396, 397, 398), (398, 397, 399), (400, 318, 320), (302, 401, 402), (302, 402, 303), (303, 402, 403), (403, 404, 303), (111, 401, 302), (319, 111, 110), (405, 404, 318), (392, 209, 406), (349, 127, 122), (100, 102, 407), (407, 102, 404), (102, 408, 404), (112, 303, 378), (408, 303, 404), (409, 407, 410), (123, 101, 411), (382, 103, 122), (122, 103, 101), (141, 412, 371), (413, 141, 187), (412, 140, 355), (140, 412, 141), (240, 375, 238), (414, 238, 415), (414, 239, 238), (240, 239, 360), (360, 239, 416), (417, 239, 414), (416, 239, 351), (351, 239, 417), (417, 418, 419), (414, 418, 417), (418, 414, 415), (136, 135, 370), (420, 421, 419), (419, 421, 417), (422, 405, 318), (112, 111, 302), (373, 90, 423), (424, 425, 426), (0, 210, 246), (0, 216, 210), (20, 19, 427), (337, 20, 259), (119, 379, 120), (379, 295, 120), (428, 429, 430), (431, 425, 432), (433, 434, 425), (435, 288, 264), (436, 292, 291), (428, 430, 434), (433, 437, 434), (429, 438, 430), (399, 422, 318), (439, 440, 171), (264, 441, 442), (291, 426, 434), (436, 291, 443), (171, 440, 356), (425, 431, 433), (443, 291, 430), (430, 291, 434), (264, 442, 435), (444, 356, 440), (445, 356, 444), (437, 428, 434), (446, 438, 429), (447, 448, 399), (128, 406, 209), (449, 439, 171), (136, 383, 450), (171, 450, 449), (136, 450, 171), (445, 355, 356), (420, 383, 384), (421, 420, 384), (451, 452, 76), (76, 452, 263), (453, 451, 170), (264, 173, 441), (441, 173, 175), (288, 454, 255), (454, 455, 255), (255, 455, 170), (456, 453, 170), (455, 456, 170), (451, 76, 170), (263, 452, 313), (457, 423, 90), (457, 90, 226), (172, 281, 226), (281, 458, 226), (226, 458, 457), (434, 426, 425), (448, 422, 399), (47, 459, 130), (47, 36, 99), (460, 38, 216), (460, 216, 2), (461, 460, 2), (461, 2, 217), (328, 11, 462), (137, 13, 244), (277, 294, 1), (294, 277, 13), (269, 463, 270), (464, 266, 270), (464, 270, 463), (105, 104, 16), (465, 466, 467), (465, 460, 461), (468, 469, 470), (471, 472, 473), (474, 129, 475), (476, 477, 478), (479, 269, 480), (481, 265, 267), (482, 266, 464), (477, 473, 478), (473, 472, 478), (469, 483, 484), (465, 467, 460), (476, 267, 477), (485, 217, 1), (469, 484, 470), (485, 469, 461), (471, 486, 487), (486, 488, 475), (481, 489, 488), (490, 129, 354), (491, 328, 462), (492, 486, 471), (493, 269, 479), (479, 480, 473), (479, 473, 494), (480, 471, 473), (492, 471, 268), (482, 267, 266), (267, 482, 477), (491, 486, 490), (489, 476, 478), (495, 484, 483), (137, 483, 294), (483, 469, 485), (489, 478, 484), (478, 496, 484), (473, 477, 494), (477, 482, 494), (481, 267, 476), (476, 489, 481), (490, 354, 328), (490, 486, 475), (40, 466, 204), (11, 204, 466), (472, 496, 478), (268, 480, 269), (463, 269, 493), (265, 488, 492), (492, 488, 486), (495, 475, 489), (495, 489, 484), (472, 487, 496), (472, 471, 487), (466, 40, 467), (467, 40, 42), (464, 494, 482), (328, 491, 490), (474, 495, 483), (495, 474, 475), (487, 486, 491), (470, 487, 468), (467, 42, 38), (105, 474, 137), (492, 268, 265), (483, 485, 294), (465, 462, 466), (494, 493, 479), (494, 464, 493), (496, 487, 470), (470, 484, 496), (481, 488, 265), (487, 491, 468), (460, 467, 38), (461, 217, 485), (129, 490, 475), (462, 11, 466), (294, 485, 1), (488, 489, 475), (464, 463, 493), (465, 461, 491), (491, 461, 468), (468, 461, 469), (491, 462, 465), (474, 105, 129), (483, 137, 474), (480, 268, 471), (263, 174, 173), (338, 180, 185), (359, 338, 185), (185, 332, 359), (206, 497, 301), (341, 30, 29), (35, 365, 201), (325, 35, 201), (325, 200, 98), (498, 319, 182), (498, 182, 287), (287, 182, 181), (181, 98, 287), (200, 287, 98), (325, 201, 200), (201, 365, 94), (94, 365, 366), (366, 341, 94), (387, 341, 29), (29, 376, 387), (29, 77, 376), (323, 499, 33), (322, 499, 323), (388, 95, 387), (500, 274, 273), (501, 500, 273), (191, 501, 273), (191, 190, 501), (96, 500, 190), (190, 500, 501), (96, 95, 274), (95, 388, 274), (322, 387, 499), (499, 387, 376), (33, 499, 376), (274, 321, 126), (96, 274, 500), (382, 381, 378), (378, 381, 321), (378, 103, 382), (102, 103, 378), (378, 408, 102), (378, 303, 408), (318, 401, 111), (401, 318, 402), (403, 402, 318), (405, 410, 404), (318, 404, 403), (404, 410, 407), (502, 407, 409), (100, 502, 411), (502, 100, 407), (411, 101, 100), (348, 503, 134), (504, 503, 348), (505, 504, 348), (220, 272, 178), (317, 179, 272), (317, 506, 179), (506, 317, 324), (332, 506, 324), (324, 155, 332), (271, 155, 324), (271, 23, 155), (23, 91, 155), (135, 134, 300), (134, 503, 300), (300, 503, 346), (358, 346, 504), (504, 346, 503), (54, 358, 505), (505, 358, 504), (55, 54, 505), (505, 220, 55), (179, 178, 272), (506, 334, 179), (334, 506, 332), (177, 164, 304), (304, 164, 165), (176, 177, 304), (309, 176, 304), (47, 46, 459), (46, 130, 459), (507, 285, 284), (284, 130, 507), (507, 130, 46), (508, 296, 379), (119, 508, 379), (235, 151, 233), (84, 153, 150), (219, 326, 150), (150, 326, 82), (350, 83, 311), (154, 350, 311), (326, 389, 82), (312, 389, 326), (332, 333, 359), (333, 18, 359), (224, 18, 333), (223, 18, 224), (223, 19, 18), (65, 197, 275), (275, 64, 65), (66, 65, 64), (66, 64, 63), (163, 66, 63), (163, 63, 199), (148, 158, 199), (199, 158, 163), (147, 158, 148), (258, 315, 509), (160, 257, 256), (509, 256, 258), (290, 46, 189), (189, 291, 290), (291, 189, 426), (426, 189, 188), (188, 424, 426), (188, 22, 424), (295, 230, 261), (152, 261, 227), (227, 261, 230), (153, 152, 227), (117, 297, 184), (117, 62, 297), (118, 146, 237), (117, 184, 17), (259, 208, 353), (336, 353, 208), (208, 207, 336), (364, 312, 342), (340, 364, 342), (340, 342, 178), (339, 340, 178), (335, 339, 180), (180, 339, 178), (154, 311, 301), (497, 261, 301), (497, 121, 261), (510, 119, 121), (511, 119, 510), (511, 57, 512), (120, 295, 261), (505, 348, 220), (513, 132, 514), (514, 132, 515), (347, 513, 514), (133, 132, 356), (367, 515, 132), (348, 368, 220), (192, 191, 516), (516, 191, 362), (396, 320, 517), (518, 498, 287), (517, 319, 498), (516, 519, 518), (518, 519, 517), (517, 519, 520), (516, 518, 287), (427, 19, 223), (521, 427, 222), (222, 427, 223), (232, 521, 222), (232, 5, 521), (197, 5, 275), (72, 80, 73), (352, 69, 68), (72, 70, 81), (241, 70, 69), (522, 121, 497), (380, 510, 121), (510, 380, 511), (282, 197, 194), (121, 260, 380), (259, 205, 208), (427, 310, 259), (310, 427, 377), (521, 377, 427), (311, 364, 206), (206, 205, 497), (205, 522, 497), (205, 121, 522), (205, 260, 121), (260, 310, 380), (57, 511, 380), (259, 20, 427), (523, 34, 85), (85, 34, 36), (85, 307, 523), (87, 306, 85), (85, 306, 307), (87, 162, 306), (161, 307, 162), (256, 307, 161), (160, 256, 161), (168, 308, 166), (52, 51, 251), (145, 251, 51), (144, 253, 145), (253, 144, 327), (308, 168, 144), (144, 168, 327), (447, 394, 395), (371, 187, 141), (366, 31, 30), (30, 341, 366), (84, 150, 82), (311, 312, 364), (292, 524, 290), (525, 524, 292), (526, 432, 527), (425, 527, 432), (307, 256, 509), (523, 307, 509), (509, 315, 523), (377, 521, 5), (377, 5, 282), (5, 197, 282), (56, 55, 219), (56, 219, 150), (218, 326, 219), (511, 512, 119), (15, 10, 9), (80, 109, 73), (108, 73, 109), (114, 116, 109), (114, 109, 80), (228, 289, 288), (142, 141, 528), (528, 141, 413), (133, 142, 131), (131, 142, 528), (126, 529, 369), (530, 369, 529), (531, 386, 530), (530, 386, 369), (386, 531, 385), (385, 531, 532), (385, 532, 363), (363, 532, 391), (362, 363, 391), (126, 209, 529), (529, 209, 530), (209, 392, 530), (530, 392, 531), (532, 531, 392), (391, 532, 392), (320, 319, 517), (498, 518, 517), (192, 516, 287), (519, 516, 362), (520, 519, 362), (520, 396, 517), (320, 396, 400), (187, 272, 533), (534, 533, 272), (534, 535, 528), (528, 535, 131), (535, 367, 131), (131, 367, 132), (528, 413, 534), (534, 413, 533), (187, 533, 413), (421, 370, 417), (417, 370, 351), (136, 370, 384), (384, 370, 421), (535, 534, 272), (272, 367, 535), (367, 368, 515), (348, 515, 368), (514, 515, 348), (347, 514, 348), (356, 513, 171), (171, 513, 347), (356, 132, 513), (397, 396, 362), (362, 396, 520), (400, 396, 398), (400, 398, 399), (399, 318, 400), (447, 536, 394), (399, 536, 447), (399, 397, 536), (536, 397, 394), (394, 397, 362), (362, 391, 394), (351, 345, 416), (360, 416, 345), (345, 186, 360), (360, 186, 361), (361, 186, 187), (167, 43, 41), (168, 167, 41), (283, 106, 116), (115, 357, 116), (357, 283, 116), (352, 71, 108), (74, 71, 68), (68, 71, 352), (70, 74, 68), (70, 72, 74), (537, 423, 538), (537, 374, 373), (423, 537, 373), (539, 281, 280), (540, 541, 542), (543, 544, 545), (546, 541, 547), (548, 549, 550), (551, 552, 553), (553, 554, 551), (543, 545, 555), (556, 543, 557), (558, 559, 560), (561, 541, 546), (542, 559, 558), (562, 563, 559), (563, 562, 564), (565, 566, 567), (568, 557, 569), (538, 551, 569), (551, 568, 569), (551, 554, 568), (565, 567, 570), (571, 570, 572), (549, 548, 573), (546, 550, 549), (539, 574, 575), (374, 576, 390), (577, 542, 578), (577, 578, 579), (549, 573, 580), (541, 581, 547), (582, 581, 583), (584, 545, 544), (575, 582, 552), (584, 585, 586), (580, 561, 549), (587, 565, 555), (557, 571, 572), (567, 537, 570), (588, 537, 567), (566, 588, 567), (559, 542, 577), (558, 554, 542), (563, 589, 586), (566, 587, 576), (587, 566, 565), (563, 586, 585), (550, 280, 548), (575, 574, 582), (555, 571, 557), (543, 555, 557), (554, 590, 568), (583, 552, 582), (552, 583, 591), (580, 573, 589), (557, 572, 569), (547, 582, 574), (544, 543, 560), (590, 558, 556), (556, 568, 590), (556, 557, 568), (561, 580, 564), (541, 561, 579), (546, 549, 561), (586, 390, 584), (579, 561, 564), (564, 562, 579), (538, 569, 572), (572, 570, 538), (571, 555, 565), (571, 565, 570), (586, 329, 390), (576, 588, 566), (552, 551, 457), (560, 556, 558), (560, 543, 556), (584, 587, 545), (545, 587, 555), (458, 552, 457), (458, 575, 552), (578, 541, 579), (580, 563, 564), (589, 563, 580), (576, 587, 584), (390, 576, 584), (550, 574, 539), (280, 550, 539), (574, 550, 546), (541, 578, 542), (577, 579, 562), (559, 577, 562), (582, 547, 581), (546, 547, 574), (558, 590, 554), (583, 542, 591), (540, 583, 581), (560, 559, 585), (585, 559, 563), (584, 560, 585), (544, 560, 584), (541, 540, 581), (583, 540, 542), (575, 281, 539), (281, 575, 458), (588, 576, 374), (588, 374, 537), (586, 589, 329), (589, 573, 331), (589, 331, 329), (331, 548, 280), (548, 331, 573), (538, 457, 551), (423, 457, 538), (570, 537, 538), (128, 592, 593), (349, 123, 592), (592, 127, 349), (128, 127, 592), (123, 411, 594), (592, 123, 594), (595, 596, 597), (598, 596, 595), (395, 599, 600), (601, 602, 603), (595, 597, 604), (605, 606, 607), (602, 608, 609), (596, 610, 597), (611, 612, 613), (614, 615, 616), (617, 618, 619), (620, 596, 621), (622, 623, 611), (601, 624, 625), (624, 614, 626), (627, 622, 626), (606, 628, 607), (629, 630, 631), (632, 629, 631), (599, 629, 600), (605, 607, 633), (597, 610, 634), (605, 627, 635), (636, 635, 637), (634, 610, 638), (608, 639, 640), (621, 641, 620), (620, 641, 640), (619, 642, 595), (604, 643, 644), (645, 616, 615), (606, 645, 628), (642, 646, 598), (619, 618, 642), (392, 617, 393), (393, 617, 629), (602, 601, 625), (611, 613, 639), (602, 609, 603), (647, 605, 633), (634, 638, 612), (594, 411, 621), (648, 641, 621), (600, 615, 447), (645, 649, 616), (637, 616, 649), (646, 406, 650), (614, 624, 601), (615, 614, 448), (411, 502, 621), (632, 631, 628), (622, 627, 623), (634, 623, 647), (629, 599, 393), (406, 646, 392), (617, 392, 618), (608, 602, 639), (639, 602, 625), (651, 639, 625), (651, 625, 622), (652, 653, 598), (614, 601, 448), (606, 636, 637), (639, 613, 640), (610, 654, 638), (128, 650, 406), (628, 643, 604), (628, 604, 607), (641, 608, 640), (641, 609, 608), (624, 622, 625), (622, 624, 626), (609, 410, 603), (641, 648, 609), (598, 653, 596), (615, 448, 447), (598, 593, 652), (650, 598, 646), (615, 600, 645), (628, 645, 632), (619, 631, 630), (619, 630, 617), (595, 604, 644), (642, 598, 595), (597, 633, 607), (604, 597, 607), (630, 629, 617), (651, 622, 611), (639, 651, 611), (634, 647, 633), (597, 634, 633), (623, 612, 611), (612, 623, 634), (594, 596, 653), (594, 621, 596), (648, 410, 609), (635, 636, 605), (645, 606, 649), (606, 637, 649), (596, 620, 610), (654, 610, 620), (603, 405, 601), (410, 405, 603), (618, 646, 642), (618, 392, 646), (627, 647, 623), (605, 647, 627), (637, 635, 655), (635, 627, 626), (635, 626, 655), (626, 614, 655), (592, 594, 653), (652, 593, 592), (614, 637, 655), (612, 638, 613), (638, 640, 613), (654, 620, 640), (640, 638, 654), (447, 395, 600), (643, 631, 619), (621, 502, 648), (502, 409, 648), (619, 595, 644), (599, 395, 393), (643, 619, 644), (598, 650, 593), (650, 128, 593), (614, 616, 637), (632, 600, 629), (645, 600, 632), (592, 653, 652), (628, 631, 643), (648, 409, 410), (636, 606, 605), (601, 422, 448), (601, 405, 422), (453, 656, 657), (658, 659, 660), (288, 435, 661), (662, 663, 664), (665, 666, 667), (313, 452, 668), (454, 669, 670), (175, 671, 672), (673, 668, 674), (175, 672, 441), (442, 675, 676), (657, 677, 678), (657, 656, 677), (679, 680, 663), (175, 174, 671), (680, 455, 670), (669, 664, 663), (681, 682, 683), (659, 658, 684), (435, 685, 661), (661, 685, 686), (659, 687, 674), (688, 689, 690), (688, 690, 691), (673, 674, 691), (660, 692, 658), (683, 665, 681), (656, 682, 677), (667, 658, 692), (686, 690, 689), (693, 684, 658), (686, 689, 684), (659, 684, 687), (660, 659, 678), (694, 671, 695), (656, 456, 455), (656, 453, 456), (696, 661, 666), (686, 685, 690), (435, 676, 685), (690, 685, 676), (441, 672, 697), (442, 441, 675), (452, 451, 657), (680, 670, 663), (663, 670, 669), (698, 683, 664), (683, 662, 664), (678, 674, 668), (678, 659, 674), (677, 660, 678), (699, 660, 677), (697, 671, 694), (288, 661, 696), (669, 454, 288), (695, 314, 313), (683, 666, 665), (669, 288, 696), (669, 698, 664), (680, 679, 656), (680, 656, 455), (657, 678, 668), (452, 657, 668), (687, 689, 688), (687, 684, 689), (453, 657, 451), (661, 686, 693), (695, 673, 694), (669, 696, 698), (698, 696, 666), (666, 661, 667), (683, 682, 662), (679, 663, 662), (661, 693, 658), (661, 658, 667), (667, 692, 665), (699, 681, 665), (697, 694, 675), (441, 697, 675), (674, 687, 688), (691, 674, 688), (694, 676, 675), (691, 690, 676), (679, 682, 656), (662, 682, 679), (673, 695, 668), (668, 695, 313), (692, 699, 665), (660, 699, 692), (442, 676, 435), (672, 671, 697), (682, 699, 677), (681, 699, 682), (691, 676, 694), (673, 691, 694), (666, 683, 698), (684, 693, 686), (174, 314, 671), (671, 314, 695), (454, 670, 455), (449, 700, 701), (702, 418, 703), (450, 383, 704), (705, 440, 706), (371, 412, 707), (708, 705, 709), (383, 420, 710), (711, 712, 713), (714, 715, 716), (717, 709, 718), (719, 710, 720), (702, 703, 721), (706, 440, 439), (708, 355, 445), (705, 706, 709), (419, 722, 420), (372, 723, 714), (724, 725, 726), (714, 723, 715), (707, 727, 723), (415, 728, 703), (709, 729, 708), (730, 731, 732), (731, 730, 733), (733, 734, 726), (733, 719, 734), (449, 450, 700), (735, 713, 736), (737, 700, 732), (706, 738, 739), (714, 375, 372), (740, 741, 721), (742, 720, 741), (718, 709, 739), (709, 706, 739), (418, 415, 703), (700, 450, 732), (450, 704, 732), (734, 742, 726), (736, 743, 744), (716, 375, 714), (735, 700, 737), (701, 700, 735), (733, 726, 745), (731, 733, 711), (736, 746, 735), (711, 713, 731), (730, 732, 704), (733, 730, 719), (420, 722, 710), (720, 710, 722), (744, 743, 725), (725, 717, 718), (727, 725, 724), (723, 727, 715), (705, 444, 440), (708, 445, 705), (412, 355, 707), (745, 711, 733), (712, 711, 745), (719, 730, 704), (702, 721, 747), (716, 724, 728), (727, 717, 725), (723, 372, 371), (713, 712, 736), (742, 741, 748), (748, 726, 742), (418, 722, 419), (708, 729, 707), (707, 355, 708), (724, 726, 748), (738, 744, 739), (725, 718, 744), (744, 718, 739), (741, 740, 748), (743, 726, 725), (726, 743, 712), (737, 713, 735), (719, 704, 383), (710, 719, 383), (712, 743, 736), (449, 701, 439), (734, 720, 742), (719, 720, 734), (703, 728, 721), (721, 728, 724), (747, 721, 741), (702, 722, 418), (747, 722, 702), (238, 375, 728), (375, 716, 728), (738, 706, 701), (706, 439, 701), (445, 444, 705), (722, 747, 720), (741, 720, 747), (715, 727, 724), (716, 715, 724), (415, 238, 728), (746, 736, 744), (744, 738, 746), (746, 738, 735), (735, 738, 701), (724, 748, 740), (721, 724, 740), (707, 729, 727), (707, 723, 371), (726, 712, 745), (731, 737, 732), (737, 731, 713), (717, 729, 709), (729, 717, 727), (749, 750, 751), (751, 750, 752), (753, 754, 755), (756, 250, 249), (757, 758, 759), (249, 760, 761), (754, 343, 296), (752, 762, 751), (763, 764, 760), (765, 766, 767), (767, 766, 768), (769, 215, 756), (770, 771, 772), (773, 774, 775), (760, 249, 285), (776, 777, 778), (290, 524, 46), (752, 750, 779), (780, 781, 775), (767, 782, 783), (784, 22, 344), (119, 755, 508), (760, 507, 525), (785, 760, 525), (769, 757, 59), (786, 777, 780), (777, 787, 752), (46, 525, 507), (755, 296, 508), (783, 763, 767), (788, 789, 790), (760, 785, 763), (791, 756, 792), (783, 764, 763), (793, 753, 755), (215, 769, 59), (794, 757, 769), (57, 757, 795), (59, 757, 57), (770, 796, 771), (797, 798, 799), (800, 777, 786), (760, 764, 761), (792, 761, 764), (779, 778, 777), (801, 775, 798), (753, 771, 754), (771, 753, 772), (755, 754, 296), (424, 22, 425), (802, 756, 791), (802, 803, 769), (759, 758, 798), (775, 801, 773), (792, 756, 761), (761, 756, 249), (756, 215, 250), (804, 755, 805), (512, 795, 759), (806, 796, 779), (787, 777, 807), (752, 779, 777), (808, 786, 780), (809, 797, 799), (799, 781, 809), (777, 776, 780), (779, 796, 810), (772, 753, 811), (780, 775, 808), (799, 775, 781), (775, 774, 808), (798, 797, 759), (799, 798, 775), (809, 789, 797), (790, 812, 805), (813, 780, 776), (779, 814, 815), (816, 817, 818), (794, 769, 803), (756, 802, 769), (817, 787, 818), (787, 807, 819), (807, 777, 800), (818, 787, 820), (787, 819, 820), (818, 820, 766), (766, 820, 821), (767, 768, 782), (766, 765, 818), (815, 806, 779), (343, 784, 344), (343, 754, 784), (22, 784, 526), (812, 822, 804), (804, 805, 812), (790, 805, 788), (759, 788, 512), (789, 788, 759), (797, 789, 759), (795, 757, 759), (758, 794, 801), (794, 758, 757), (798, 758, 801), (795, 512, 57), (823, 824, 825), (791, 792, 826), (801, 827, 828), (829, 830, 831), (828, 827, 832), (833, 834, 835), (832, 827, 836), (837, 838, 839), (833, 835, 764), (840, 800, 841), (791, 827, 803), (772, 811, 842), (830, 772, 842), (774, 773, 828), (774, 828, 832), (839, 843, 834), (844, 839, 845), (842, 793, 846), (847, 829, 831), (835, 834, 843), (768, 766, 821), (820, 819, 821), (848, 829, 847), (773, 801, 828), (849, 837, 839), (850, 836, 837), (851, 778, 848), (778, 810, 848), (810, 796, 848), (812, 852, 853), (854, 852, 812), (832, 786, 808), (838, 836, 843), (835, 792, 764), (843, 855, 835), (843, 839, 838), (856, 831, 857), (846, 830, 842), (779, 810, 778), (823, 858, 849), (841, 849, 858), (831, 856, 859), (809, 854, 812), (813, 860, 809), (860, 813, 859), (809, 860, 854), (791, 803, 802), (803, 827, 794), (861, 858, 823), (862, 800, 840), (807, 862, 819), (823, 825, 861), (861, 825, 821), (819, 862, 821), (826, 835, 855), (835, 826, 792), (811, 753, 793), (849, 839, 823), (823, 839, 844), (783, 833, 764), (831, 846, 857), (830, 846, 831), (783, 782, 833), (826, 836, 827), (836, 838, 837), (829, 848, 830), (848, 770, 830), (837, 849, 841), (827, 801, 794), (809, 790, 789), (821, 862, 861), (840, 861, 862), (790, 809, 812), (809, 781, 813), (832, 808, 774), (812, 853, 822), (776, 778, 851), (854, 856, 857), (832, 837, 841), (836, 850, 832), (850, 837, 832), (856, 860, 859), (854, 860, 856), (827, 791, 826), (845, 839, 834), (793, 842, 811), (858, 840, 841), (861, 840, 858), (843, 836, 826), (843, 826, 855), (800, 862, 807), (859, 776, 851), (780, 813, 781), (841, 800, 786), (832, 841, 786), (776, 859, 813), (859, 851, 831), (768, 834, 833), (770, 772, 830), (770, 848, 796), (768, 833, 782), (851, 847, 831), (848, 847, 851), (751, 762, 863), (864, 865, 866), (867, 868, 869), (868, 870, 869), (869, 870, 871), (430, 872, 443), (443, 872, 873), (874, 875, 876), (784, 877, 526), (763, 785, 878), (879, 880, 881), (877, 431, 526), (882, 883, 884), (885, 882, 886), (886, 882, 884), (887, 888, 883), (889, 890, 883), (891, 767, 763), (892, 893, 894), (895, 896, 897), (898, 765, 767), (899, 900, 901), (902, 815, 903), (904, 902, 771), (905, 900, 899), (906, 907, 908), (433, 895, 909), (910, 911, 912), (913, 914, 915), (916, 917, 918), (880, 879, 919), (916, 866, 917), (920, 921, 888), (887, 922, 920), (902, 904, 815), (923, 924, 925), (431, 432, 526), (926, 927, 905), (816, 818, 928), (889, 888, 921), (889, 929, 930), (930, 931, 889), (895, 433, 431), (898, 932, 933), (934, 935, 765), (936, 878, 937), (938, 914, 913), (914, 938, 905), (796, 904, 771), (929, 784, 939), (864, 866, 940), (866, 916, 919), (877, 941, 942), (943, 940, 944), (885, 910, 882), (882, 910, 912), (871, 882, 912), (945, 771, 902), (946, 749, 751), (887, 947, 948), (925, 949, 950), (950, 923, 925), (900, 933, 901), (913, 908, 938), (919, 916, 880), (763, 951, 952), (953, 954, 955), (932, 956, 953), (957, 958, 763), (959, 960, 446), (961, 962, 959), (937, 959, 963), (930, 902, 913), (870, 887, 871), (964, 875, 918), (906, 815, 814), (946, 927, 814), (916, 918, 874), (901, 933, 965), (875, 901, 965), (966, 917, 865), (866, 865, 917), (942, 963, 967), (873, 436, 443), (771, 939, 754), (754, 939, 784), (940, 968, 944), (866, 919, 940), (888, 887, 920), (883, 888, 889), (815, 904, 806), (933, 765, 898), (765, 933, 934), (877, 942, 895), (911, 869, 912), (912, 869, 871), (895, 431, 877), (883, 890, 969), (891, 898, 767), (957, 932, 898), (970, 971, 936), (937, 963, 879), (881, 937, 879), (878, 785, 525), (914, 901, 875), (905, 899, 914), (972, 950, 949), (949, 973, 972), (972, 973, 952), (878, 292, 873), (292, 436, 873), (974, 872, 438), (438, 872, 430), (957, 898, 958), (932, 957, 956), (771, 945, 939), (751, 905, 946), (902, 930, 945), (905, 927, 946), (929, 920, 784), (958, 898, 891), (958, 891, 763), (918, 966, 964), (892, 933, 900), (863, 900, 905), (959, 962, 963), (903, 908, 902), (913, 902, 908), (973, 975, 952), (952, 975, 976), (878, 525, 292), (943, 941, 877), (944, 941, 943), (943, 877, 865), (901, 914, 899), (954, 924, 955), (942, 968, 963), (968, 879, 963), (878, 977, 937), (952, 951, 972), (951, 878, 936), (895, 897, 909), (894, 816, 928), (894, 928, 892), (806, 904, 796), (941, 944, 942), (944, 968, 942), (908, 907, 938), (905, 938, 926), (875, 874, 918), (966, 918, 917), (905, 751, 863), (900, 893, 892), (914, 875, 915), (875, 964, 915), (895, 961, 896), (873, 977, 878), (864, 943, 865), (935, 818, 765), (968, 940, 919), (970, 881, 971), (874, 971, 880), (940, 943, 864), (880, 971, 881), (880, 916, 874), (971, 874, 876), (879, 968, 919), (525, 46, 524), (877, 867, 865), (878, 951, 763), (876, 972, 951), (876, 950, 972), (876, 875, 950), (970, 937, 881), (936, 937, 970), (971, 876, 936), (876, 951, 936), (760, 285, 507), (805, 119, 788), (805, 755, 119), (119, 512, 788), (844, 824, 823), (824, 844, 834), (834, 844, 845), (768, 824, 834), (821, 825, 768), (825, 824, 768), (978, 957, 979), (954, 949, 924), (924, 949, 925), (957, 975, 973), (883, 882, 980), (957, 976, 975), (22, 527, 425), (526, 527, 22), (934, 933, 892), (928, 934, 892), (928, 935, 934), (818, 935, 928), (926, 938, 907), (906, 927, 907), (907, 927, 926), (814, 927, 906), (946, 814, 981), (779, 981, 814), (779, 750, 981), (749, 981, 750), (946, 981, 749), (900, 863, 893), (894, 893, 863), (863, 762, 894), (894, 762, 816), (762, 982, 816), (816, 982, 817), (982, 787, 817), (752, 982, 762), (752, 787, 982), (945, 930, 929), (939, 945, 929), (903, 815, 906), (906, 908, 903), (961, 959, 446), (896, 961, 429), (429, 961, 446), (897, 896, 428), (428, 896, 429), (909, 897, 437), (437, 897, 428), (433, 909, 437), (959, 974, 960), (959, 872, 974), (959, 873, 872), (446, 960, 438), (438, 960, 974), (931, 890, 889), (969, 890, 930), (983, 969, 913), (913, 969, 930), (915, 886, 913), (913, 886, 983), (915, 885, 886), (910, 885, 915), (915, 964, 911), (915, 911, 910), (964, 966, 911), (966, 869, 911), (869, 966, 865), (869, 865, 867), (867, 877, 868), (870, 868, 877), (870, 922, 887), (929, 921, 920), (929, 889, 921), (875, 923, 950), (875, 965, 923), (955, 965, 933), (933, 953, 955), (933, 932, 953), (763, 976, 957), (976, 763, 952), (969, 884, 883), (956, 954, 953), (262, 34, 315), (523, 315, 34), (591, 542, 554), (553, 591, 554), (552, 591, 553), (322, 388, 387), (321, 388, 322), (959, 977, 873), (937, 977, 959), (854, 857, 852), (853, 852, 857), (857, 846, 853), (822, 853, 846), (846, 793, 822), (804, 822, 793), (793, 755, 804), (877, 922, 870), (922, 877, 784), (920, 922, 784), (955, 924, 965), (923, 965, 924), (930, 890, 931), (983, 886, 884), (884, 969, 983), (895, 962, 961), (963, 962, 967), (895, 967, 962), (967, 895, 942), (984, 979, 949), (985, 978, 979), (979, 984, 985), (956, 957, 978), (978, 985, 956), (957, 973, 979), (956, 985, 954), (979, 973, 949), (985, 984, 949), (949, 954, 985), (986, 948, 947), (947, 980, 986), (986, 882, 871), (980, 882, 986), (947, 883, 980), (887, 883, 947), (887, 948, 986), (986, 871, 887)])
me_low_poly_cat.materials.append(mat_material_001)
me_low_poly_cat.update()

# ---- objects
ob_low_poly_cat = bpy.data.objects.new('Low_Poly_Cat', me_low_poly_cat)

# ---- transforms, parenting, visibility, modifiers, constraints
ob_low_poly_cat.location = (0.0, 0.0, 0.0)

# ---- collection membership
col_collection.objects.link(ob_low_poly_cat)

# ---- scene / render settings (as saved in the file)
scene.frame_start = 1; scene.frame_end = 250; scene.frame_set(1)
scene.render.engine = 'BLENDER_EEVEE_NEXT'
scene.cycles.sampling_pattern = 'TABULATED_SOBOL'
bpy.context.view_layer.update()

# ---- added for rendering (the .blend has no active camera and no usable light): camera, sun
cam_auto = bpy.data.cameras.new('AutoCamera')
cam_auto.lens = 50.0
cam_auto.sensor_width = 36.0
cam_auto.clip_end = 1000.0
ob_auto_camera = bpy.data.objects.new('AutoCamera', cam_auto)
scene.collection.objects.link(ob_auto_camera)
ob_auto_camera.location = (1.1166, -1.33992, 1.26025)
ob_auto_camera.rotation_euler = (1.09748, -7.21219e-08, 0.694738)
scene.camera = ob_auto_camera
light_auto_sun = bpy.data.lights.new('AutoSun', 'SUN')
light_auto_sun.energy = 3.0
light_auto_sun.angle = 0.0523599
ob_auto_sun = bpy.data.objects.new('AutoSun', light_auto_sun)
scene.collection.objects.link(ob_auto_sun)
ob_auto_sun.rotation_euler = (0.872665, 0.174533, 0.523599)
bpy.context.view_layer.update()
